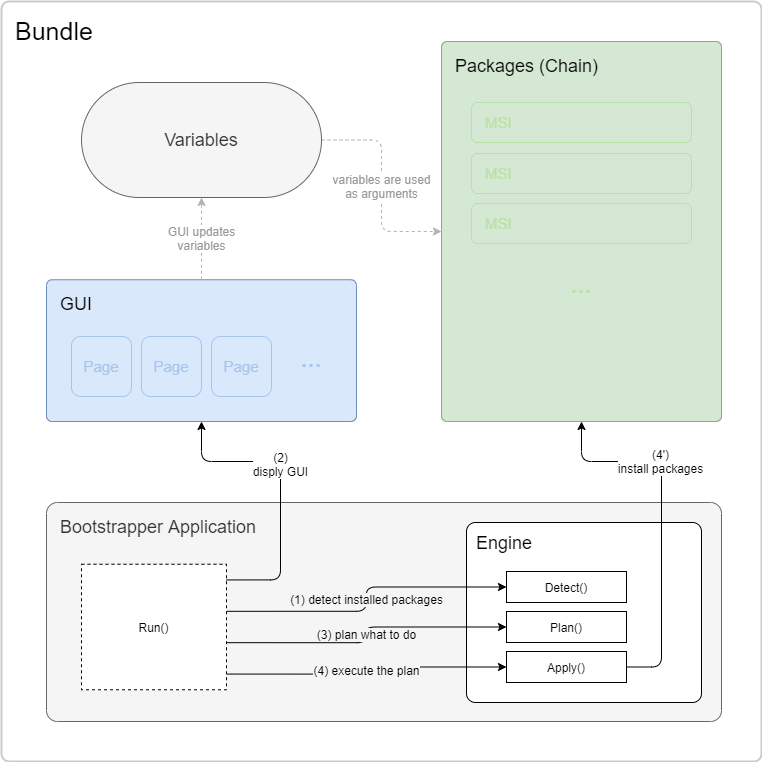

The diagram above was exported from draw.io. Its source (the exported page's mxGraphModel, read from the mxfile embedded in the PNG):
<mxGraphModel dx="1422" dy="822" grid="1" gridSize="10" guides="1" tooltips="1" connect="1" arrows="1" fold="1" page="1" pageScale="1" pageWidth="827" pageHeight="1169" math="0" shadow="0">
  <root>
    <mxCell id="0" />
    <mxCell id="1" parent="0" />
    <mxCell id="2uptujwr_30s-NRKV0OE-1" value="Bundle" style="rounded=1;whiteSpace=wrap;html=1;fontSize=25;align=left;verticalAlign=top;spacingLeft=12;spacingTop=8;container=1;collapsible=0;recursiveResize=0;strokeWidth=2;strokeColor=#CCCCCC;arcSize=1;" parent="1" vertex="1">
      <mxGeometry x="40" y="80" width="760" height="760" as="geometry" />
    </mxCell>
    <mxCell id="2uptujwr_30s-NRKV0OE-5" value="Packages (Chain)" style="rounded=1;whiteSpace=wrap;html=1;fontSize=18;align=left;arcSize=2;verticalAlign=top;spacingTop=8;container=1;dropTarget=1;collapsible=0;recursiveResize=0;fillColor=#d5e8d4;strokeColor=#82b366;spacingLeft=12;" parent="2uptujwr_30s-NRKV0OE-1" vertex="1">
      <mxGeometry x="440" y="40" width="280" height="380" as="geometry" />
    </mxCell>
    <mxCell id="2uptujwr_30s-NRKV0OE-6" value="MSI" style="rounded=1;whiteSpace=wrap;html=1;fontSize=15;align=left;fillColor=#d5e8d4;spacingLeft=12;strokeColor=#B9E0A5;fontColor=#B9E0A5;" parent="2uptujwr_30s-NRKV0OE-5" vertex="1">
      <mxGeometry x="30" y="61" width="220" height="40" as="geometry" />
    </mxCell>
    <mxCell id="2uptujwr_30s-NRKV0OE-9" value="..." style="text;html=1;align=center;verticalAlign=middle;whiteSpace=wrap;rounded=0;fontSize=25;fontColor=#B9E0A5;" parent="2uptujwr_30s-NRKV0OE-5" vertex="1">
      <mxGeometry x="120" y="222" width="40" height="40" as="geometry" />
    </mxCell>
    <mxCell id="2uptujwr_30s-NRKV0OE-19" value="MSI" style="rounded=1;whiteSpace=wrap;html=1;fontSize=15;align=left;fillColor=#d5e8d4;spacingLeft=12;strokeColor=#B9E0A5;fontColor=#B9E0A5;" parent="2uptujwr_30s-NRKV0OE-5" vertex="1">
      <mxGeometry x="30" y="112" width="220" height="40" as="geometry" />
    </mxCell>
    <mxCell id="2uptujwr_30s-NRKV0OE-20" value="MSI" style="rounded=1;whiteSpace=wrap;html=1;fontSize=15;align=left;fillColor=#d5e8d4;spacingLeft=12;strokeColor=#B9E0A5;fontColor=#B9E0A5;" parent="2uptujwr_30s-NRKV0OE-5" vertex="1">
      <mxGeometry x="30" y="162" width="220" height="40" as="geometry" />
    </mxCell>
    <mxCell id="2uptujwr_30s-NRKV0OE-4" value="GUI" style="rounded=1;whiteSpace=wrap;html=1;fontSize=18;align=left;arcSize=4;verticalAlign=top;spacingLeft=12;spacingTop=8;container=1;collapsible=0;recursiveResize=0;fillColor=#dae8fc;strokeColor=#6c8ebf;" parent="2uptujwr_30s-NRKV0OE-1" vertex="1">
      <mxGeometry x="45" y="278.25" width="310" height="141.75" as="geometry" />
    </mxCell>
    <mxCell id="2uptujwr_30s-NRKV0OE-12" value="Page" style="rounded=1;whiteSpace=wrap;html=1;fontSize=15;align=center;fillColor=#dae8fc;strokeColor=#A9C4EB;fontColor=#A9C4EB;" parent="2uptujwr_30s-NRKV0OE-4" vertex="1">
      <mxGeometry x="165" y="56.75" width="60" height="60" as="geometry" />
    </mxCell>
    <mxCell id="2uptujwr_30s-NRKV0OE-14" value="..." style="text;html=1;align=center;verticalAlign=middle;whiteSpace=wrap;rounded=0;fontSize=25;fontColor=#A9C4EB;" parent="2uptujwr_30s-NRKV0OE-4" vertex="1">
      <mxGeometry x="245" y="62.75" width="40" height="30" as="geometry" />
    </mxCell>
    <mxCell id="2uptujwr_30s-NRKV0OE-21" value="Page" style="rounded=1;whiteSpace=wrap;html=1;fontSize=15;align=center;fillColor=#dae8fc;strokeColor=#A9C4EB;fontColor=#A9C4EB;" parent="2uptujwr_30s-NRKV0OE-4" vertex="1">
      <mxGeometry x="25" y="56.75" width="60" height="60" as="geometry" />
    </mxCell>
    <mxCell id="2uptujwr_30s-NRKV0OE-22" value="Page" style="rounded=1;whiteSpace=wrap;html=1;fontSize=15;align=center;fillColor=#dae8fc;strokeColor=#A9C4EB;fontColor=#A9C4EB;" parent="2uptujwr_30s-NRKV0OE-4" vertex="1">
      <mxGeometry x="95" y="56.75" width="60" height="60" as="geometry" />
    </mxCell>
    <mxCell id="2uptujwr_30s-NRKV0OE-23" value="variables are used&lt;br style=&quot;font-size: 12px&quot;&gt;as arguments" style="edgeStyle=orthogonalEdgeStyle;rounded=1;orthogonalLoop=1;jettySize=auto;html=1;exitX=1;exitY=0.5;exitDx=0;exitDy=0;entryX=0;entryY=0.5;entryDx=0;entryDy=0;fontSize=12;dashed=1;labelBackgroundColor=#FFFFFF;strokeColor=#B3B3B3;fontColor=#999999;" parent="2uptujwr_30s-NRKV0OE-1" source="2uptujwr_30s-NRKV0OE-3" target="2uptujwr_30s-NRKV0OE-5" edge="1">
      <mxGeometry relative="1" as="geometry" />
    </mxCell>
    <mxCell id="2uptujwr_30s-NRKV0OE-3" value="Variables" style="rounded=1;whiteSpace=wrap;html=1;fontSize=18;align=center;arcSize=50;fillColor=#f5f5f5;strokeColor=#666666;fontColor=#333333;" parent="2uptujwr_30s-NRKV0OE-1" vertex="1">
      <mxGeometry x="80" y="81" width="240" height="115" as="geometry" />
    </mxCell>
    <mxCell id="2uptujwr_30s-NRKV0OE-15" value="GUI updates&lt;br&gt;variables" style="endArrow=classic;html=1;fontSize=12;exitX=0.5;exitY=0;exitDx=0;exitDy=0;entryX=0.5;entryY=1;entryDx=0;entryDy=0;dashed=1;strokeColor=#B3B3B3;fontColor=#999999;" parent="2uptujwr_30s-NRKV0OE-1" source="2uptujwr_30s-NRKV0OE-4" target="2uptujwr_30s-NRKV0OE-3" edge="1">
      <mxGeometry width="50" height="50" relative="1" as="geometry">
        <mxPoint x="370" y="340" as="sourcePoint" />
        <mxPoint x="420" y="290" as="targetPoint" />
      </mxGeometry>
    </mxCell>
    <mxCell id="2uptujwr_30s-NRKV0OE-16" value="Bootstrapper Application" style="rounded=1;whiteSpace=wrap;html=1;fontSize=18;align=left;arcSize=5;verticalAlign=top;spacingLeft=12;spacingTop=8;fillColor=#f5f5f5;strokeColor=#666666;fontColor=#333333;container=1;collapsible=0;recursiveResize=0;" parent="2uptujwr_30s-NRKV0OE-1" vertex="1">
      <mxGeometry x="45" y="501" width="675" height="219" as="geometry" />
    </mxCell>
    <mxCell id="uobh2p3G7LZ2ls1WSs5--1" value="Engine" style="rounded=1;whiteSpace=wrap;html=1;arcSize=5;fontSize=18;align=left;verticalAlign=top;spacingLeft=8;spacingTop=4;container=1;collapsible=0;recursiveResize=0;" parent="2uptujwr_30s-NRKV0OE-16" vertex="1">
      <mxGeometry x="420" y="20" width="235" height="180" as="geometry" />
    </mxCell>
    <mxCell id="uobh2p3G7LZ2ls1WSs5--3" value="Detect()" style="rounded=0;whiteSpace=wrap;html=1;fontSize=12;align=center;" parent="uobh2p3G7LZ2ls1WSs5--1" vertex="1">
      <mxGeometry x="40" y="49" width="120" height="31" as="geometry" />
    </mxCell>
    <mxCell id="uobh2p3G7LZ2ls1WSs5--4" value="Plan()" style="rounded=0;whiteSpace=wrap;html=1;fontSize=12;align=center;" parent="uobh2p3G7LZ2ls1WSs5--1" vertex="1">
      <mxGeometry x="40" y="89" width="120" height="31" as="geometry" />
    </mxCell>
    <mxCell id="uobh2p3G7LZ2ls1WSs5--5" value="Apply()" style="rounded=0;whiteSpace=wrap;html=1;fontSize=12;align=center;" parent="uobh2p3G7LZ2ls1WSs5--1" vertex="1">
      <mxGeometry x="40" y="129" width="120" height="31" as="geometry" />
    </mxCell>
    <mxCell id="uobh2p3G7LZ2ls1WSs5--7" value="(1) detect installed&amp;nbsp;packages" style="edgeStyle=orthogonalEdgeStyle;rounded=1;orthogonalLoop=1;jettySize=auto;html=1;exitX=1;exitY=0.375;exitDx=0;exitDy=0;entryX=0;entryY=0.5;entryDx=0;entryDy=0;fontSize=12;labelBackgroundColor=#F5F5F5;" parent="2uptujwr_30s-NRKV0OE-16" source="uobh2p3G7LZ2ls1WSs5--6" target="uobh2p3G7LZ2ls1WSs5--3" edge="1">
      <mxGeometry relative="1" as="geometry" />
    </mxCell>
    <mxCell id="uobh2p3G7LZ2ls1WSs5--8" value="(3)&amp;nbsp;plan what to do" style="edgeStyle=orthogonalEdgeStyle;rounded=1;orthogonalLoop=1;jettySize=auto;html=1;exitX=1;exitY=0.625;exitDx=0;exitDy=0;fontSize=12;labelBackgroundColor=#F5F5F5;" parent="2uptujwr_30s-NRKV0OE-16" source="uobh2p3G7LZ2ls1WSs5--6" target="uobh2p3G7LZ2ls1WSs5--4" edge="1">
      <mxGeometry relative="1" as="geometry" />
    </mxCell>
    <mxCell id="uobh2p3G7LZ2ls1WSs5--9" value="(4)&amp;nbsp;execute the plan" style="edgeStyle=orthogonalEdgeStyle;rounded=1;orthogonalLoop=1;jettySize=auto;html=1;exitX=1;exitY=0.875;exitDx=0;exitDy=0;entryX=0;entryY=0.5;entryDx=0;entryDy=0;fontSize=12;labelBackgroundColor=#F5F5F5;" parent="2uptujwr_30s-NRKV0OE-16" source="uobh2p3G7LZ2ls1WSs5--6" target="uobh2p3G7LZ2ls1WSs5--5" edge="1">
      <mxGeometry relative="1" as="geometry" />
    </mxCell>
    <mxCell id="uobh2p3G7LZ2ls1WSs5--6" value="Run()" style="rounded=0;whiteSpace=wrap;html=1;fontSize=12;align=center;points=[&#10;[0,0],[0.125,0],[0.25,0],[0.375,0],[0.5,0],[0.625,0],[0.75,0],[0.875,0],&#10;[1,0],[1,0.125],[1,0.25],[1,0.375],[1,0.5],[1,0.625],[1,0.75],[1,0.875],&#10;[1,1],[0.875,1],[0.75,1],[0.625,1],[0.5,1],[0.375,1],[0.25,1],[0.125,1],&#10;[0,1],[0,0.875],[0,0.75],[0,0.625],[0,0.5],[0,0.375],[0,0.25],[0,0.125]&#10;];dashed=1;" parent="2uptujwr_30s-NRKV0OE-16" vertex="1">
      <mxGeometry x="35" y="61.75" width="145" height="125.5" as="geometry" />
    </mxCell>
    <mxCell id="2uptujwr_30s-NRKV0OE-17" value="(2)&lt;br&gt;disply GUI" style="edgeStyle=orthogonalEdgeStyle;rounded=1;orthogonalLoop=1;jettySize=auto;html=1;exitX=1;exitY=0.125;exitDx=0;exitDy=0;entryX=0.5;entryY=1;entryDx=0;entryDy=0;fontSize=12;" parent="2uptujwr_30s-NRKV0OE-1" source="uobh2p3G7LZ2ls1WSs5--6" target="2uptujwr_30s-NRKV0OE-4" edge="1">
      <mxGeometry x="0.1623" relative="1" as="geometry">
        <Array as="points">
          <mxPoint x="279" y="578" />
          <mxPoint x="279" y="460" />
          <mxPoint x="200" y="460" />
        </Array>
        <mxPoint as="offset" />
      </mxGeometry>
    </mxCell>
    <mxCell id="2uptujwr_30s-NRKV0OE-18" value="(4')&lt;br&gt;install packages" style="edgeStyle=orthogonalEdgeStyle;rounded=1;orthogonalLoop=1;jettySize=auto;html=1;exitX=1;exitY=0.5;exitDx=0;exitDy=0;entryX=0.5;entryY=1;entryDx=0;entryDy=0;fontSize=12;fontColor=#000000;" parent="2uptujwr_30s-NRKV0OE-1" source="uobh2p3G7LZ2ls1WSs5--5" target="2uptujwr_30s-NRKV0OE-5" edge="1">
      <mxGeometry x="0.3429" relative="1" as="geometry">
        <Array as="points">
          <mxPoint x="660" y="665" />
          <mxPoint x="660" y="460" />
          <mxPoint x="580" y="460" />
        </Array>
        <mxPoint as="offset" />
      </mxGeometry>
    </mxCell>
  </root>
</mxGraphModel>